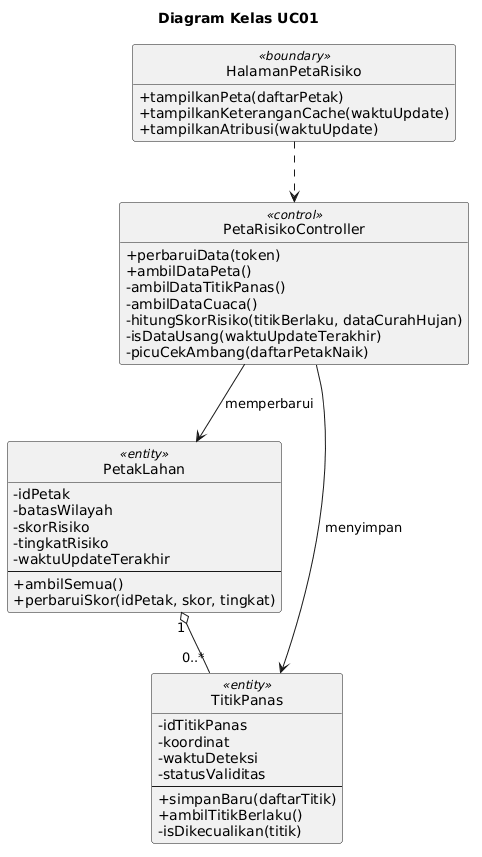

The diagram above was rendered by PlantUML. Its source (embedded in the PNG):
@startuml
skinparam monochrome true
skinparam shadowing false
skinparam defaultFontName Arial
skinparam classAttributeIconSize 0
hide circle
hide empty members

title Diagram Kelas UC01
class "HalamanPetaRisiko" as HalamanPetaRisiko <<boundary>> {
  +tampilkanPeta(daftarPetak)
  +tampilkanKeteranganCache(waktuUpdate)
  +tampilkanAtribusi(waktuUpdate)
}
class "PetaRisikoController" as PetaRisikoController <<control>> {
  +perbaruiData(token)
  +ambilDataPeta()
  -ambilDataTitikPanas()
  -ambilDataCuaca()
  -hitungSkorRisiko(titikBerlaku, dataCurahHujan)
  -isDataUsang(waktuUpdateTerakhir)
  -picuCekAmbang(daftarPetakNaik)
}
class "PetakLahan" as PetakLahan <<entity>> {
  -idPetak
  -batasWilayah
  -skorRisiko
  -tingkatRisiko
  -waktuUpdateTerakhir
  --
  +ambilSemua()
  +perbaruiSkor(idPetak, skor, tingkat)
}
class "TitikPanas" as TitikPanas <<entity>> {
  -idTitikPanas
  -koordinat
  -waktuDeteksi
  -statusValiditas
  --
  +simpanBaru(daftarTitik)
  +ambilTitikBerlaku()
  -isDikecualikan(titik)
}
HalamanPetaRisiko ..> PetaRisikoController
PetaRisikoController --> PetakLahan : memperbarui
PetaRisikoController --> TitikPanas : menyimpan
PetakLahan "1" o-- "0..*" TitikPanas
@enduml